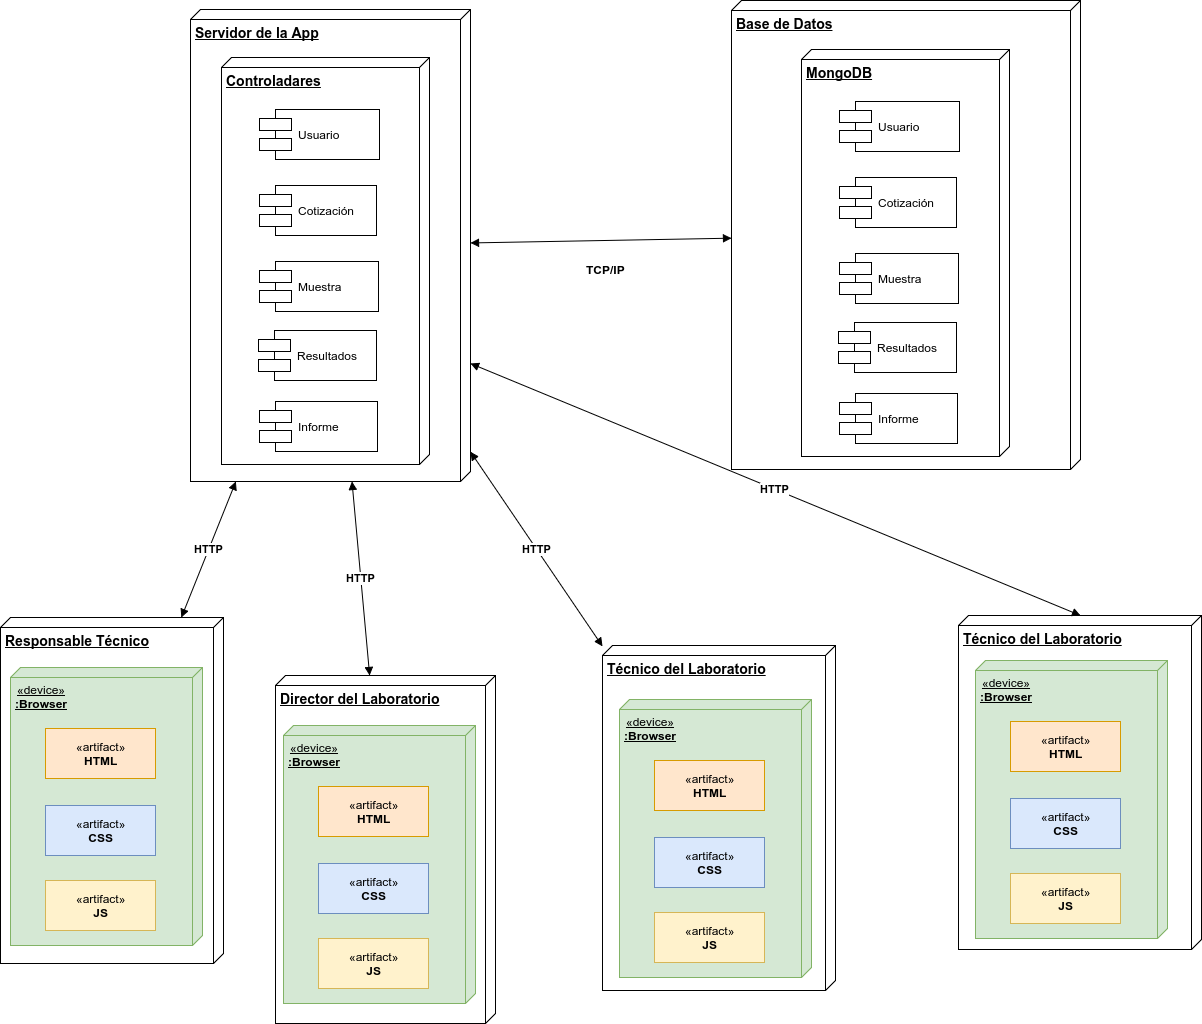

The diagram above was exported from draw.io. Its source (the exported page's mxGraphModel, read from the mxfile embedded in the PNG):
<mxGraphModel dx="1272" dy="490" grid="0" gridSize="10" guides="1" tooltips="1" connect="1" arrows="1" fold="1" page="0" pageScale="1" pageWidth="1169" pageHeight="826" background="none" math="0" shadow="0">
  <root>
    <mxCell id="0" style=";html=1;" />
    <mxCell id="1" style=";html=1;" parent="0" />
    <mxCell id="11" value="Servidor de la App" style="verticalAlign=top;align=left;spacingTop=8;spacingLeft=2;spacingRight=12;shape=cube;size=10;direction=south;fontStyle=5;fillColor=#FFFFFF;strokeColor=#000000;strokeWidth=1;fontColor=#000000;fontSize=14;html=1;" parent="1" vertex="1">
      <mxGeometry x="30" y="328" width="280" height="472" as="geometry" />
    </mxCell>
    <mxCell id="16" value="Responsable Técnico" style="verticalAlign=top;align=left;spacingTop=8;spacingLeft=2;spacingRight=12;shape=cube;size=10;direction=south;fontStyle=5;fillColor=#FFFFFF;strokeColor=#000000;strokeWidth=1;fontColor=#000000;fontSize=14;html=1;" parent="1" vertex="1">
      <mxGeometry x="-160" y="936" width="223" height="346" as="geometry" />
    </mxCell>
    <mxCell id="18" value="Base de Datos" style="verticalAlign=top;align=left;spacingTop=8;spacingLeft=2;spacingRight=12;shape=cube;size=10;direction=south;fontStyle=5;fillColor=#FFFFFF;strokeColor=#000000;strokeWidth=1;fontColor=#000000;fontSize=14;html=1;" parent="1" vertex="1">
      <mxGeometry x="571" y="319" width="349" height="469" as="geometry" />
    </mxCell>
    <mxCell id="31" value="Director del Laboratorio" style="verticalAlign=top;align=left;spacingTop=8;spacingLeft=2;spacingRight=12;shape=cube;size=10;direction=south;fontStyle=5;fillColor=#FFFFFF;strokeColor=#000000;strokeWidth=1;fontColor=#000000;fontSize=14;html=1;" parent="1" vertex="1">
      <mxGeometry x="115" y="994" width="220" height="348" as="geometry" />
    </mxCell>
    <mxCell id="35" value="Técnico del Laboratorio" style="verticalAlign=top;align=left;spacingTop=8;spacingLeft=2;spacingRight=12;shape=cube;size=10;direction=south;fontStyle=5;fillColor=#FFFFFF;strokeColor=#000000;strokeWidth=1;fontColor=#000000;fontSize=14;html=1;" parent="1" vertex="1">
      <mxGeometry x="442" y="964" width="233" height="345" as="geometry" />
    </mxCell>
    <mxCell id="41" value="" style="edgeStyle=none;startArrow=block;startFill=1;endArrow=block;endFill=1;fillColor=#4F5B70;strokeColor=#000000;strokeWidth=1;fontColor=#000000;html=1;fontStyle=1" parent="1" source="11" target="18" edge="1">
      <mxGeometry width="100" height="100" relative="1" as="geometry">
        <mxPoint x="283.03571428571445" y="480" as="sourcePoint" />
        <mxPoint x="322.32142857142867" y="420" as="targetPoint" />
      </mxGeometry>
    </mxCell>
    <mxCell id="42" value="HTTP" style="edgeStyle=none;startArrow=block;startFill=1;endArrow=block;endFill=1;fillColor=#4F5B70;strokeColor=#000000;strokeWidth=1;fontColor=#000000;html=1;fontStyle=1" parent="1" source="11" target="16" edge="1">
      <mxGeometry width="100" height="100" relative="1" as="geometry">
        <mxPoint x="320" y="649.4162436548222" as="sourcePoint" />
        <mxPoint x="522.5" y="655.5837563451776" as="targetPoint" />
      </mxGeometry>
    </mxCell>
    <mxCell id="43" value="HTTP" style="edgeStyle=none;startArrow=block;startFill=1;endArrow=block;endFill=1;fillColor=#4F5B70;strokeColor=#000000;strokeWidth=1;fontColor=#000000;html=1;fontStyle=1" parent="1" source="11" target="31" edge="1">
      <mxGeometry width="100" height="100" relative="1" as="geometry">
        <mxPoint x="330" y="659.4162436548222" as="sourcePoint" />
        <mxPoint x="532.5" y="665.5837563451776" as="targetPoint" />
      </mxGeometry>
    </mxCell>
    <mxCell id="44" value="HTTP" style="edgeStyle=none;startArrow=block;startFill=1;endArrow=block;endFill=1;fillColor=#4F5B70;strokeColor=#000000;strokeWidth=1;fontColor=#000000;html=1;fontStyle=1" parent="1" source="11" target="35" edge="1">
      <mxGeometry width="100" height="100" relative="1" as="geometry">
        <mxPoint x="340" y="669.4162436548222" as="sourcePoint" />
        <mxPoint x="542.5" y="675.5837563451776" as="targetPoint" />
      </mxGeometry>
    </mxCell>
    <mxCell id="677aa6fbf08c60d3-47" value="Técnico del Laboratorio" style="verticalAlign=top;align=left;spacingTop=8;spacingLeft=2;spacingRight=12;shape=cube;size=10;direction=south;fontStyle=5;fillColor=#FFFFFF;strokeColor=#000000;strokeWidth=1;fontColor=#000000;fontSize=14;html=1;" vertex="1" parent="1">
      <mxGeometry x="798" y="934" width="243" height="334" as="geometry" />
    </mxCell>
    <mxCell id="677aa6fbf08c60d3-49" value="HTTP" style="edgeStyle=none;startArrow=block;startFill=1;endArrow=block;endFill=1;fillColor=#4F5B70;strokeColor=#000000;strokeWidth=1;fontColor=#000000;html=1;entryX=0;entryY=0.5;exitX=0.75;exitY=0;fontStyle=1" edge="1" parent="1" source="11" target="677aa6fbf08c60d3-47">
      <mxGeometry width="100" height="100" relative="1" as="geometry">
        <mxPoint x="308" y="759.9561752988047" as="sourcePoint" />
        <mxPoint x="971" y="874" as="targetPoint" />
      </mxGeometry>
    </mxCell>
    <mxCell id="677aa6fbf08c60d3-53" value="MongoDB" style="verticalAlign=top;align=left;spacingTop=8;spacingLeft=2;spacingRight=12;shape=cube;size=10;direction=south;fontStyle=5;fillColor=#FFFFFF;strokeColor=#000000;strokeWidth=1;fontColor=#000000;fontSize=14;html=1;" vertex="1" parent="1">
      <mxGeometry x="641" y="368" width="208" height="407" as="geometry" />
    </mxCell>
    <mxCell id="677aa6fbf08c60d3-52" value="Usuario" style="shape=component;align=left;spacingLeft=36;fillColor=#FFFFFF;strokeColor=#000000;strokeWidth=1;fontColor=#000000;html=1;" vertex="1" parent="1">
      <mxGeometry x="679" y="420" width="120" height="50" as="geometry" />
    </mxCell>
    <mxCell id="677aa6fbf08c60d3-55" value="Cotización" style="shape=component;align=left;spacingLeft=36;fillColor=#FFFFFF;strokeColor=#000000;strokeWidth=1;fontColor=#000000;html=1;" vertex="1" parent="1">
      <mxGeometry x="679" y="496" width="117" height="50" as="geometry" />
    </mxCell>
    <mxCell id="677aa6fbf08c60d3-56" value="Muestra" style="shape=component;align=left;spacingLeft=36;fillColor=#FFFFFF;strokeColor=#000000;strokeWidth=1;fontColor=#000000;html=1;" vertex="1" parent="1">
      <mxGeometry x="679" y="572" width="119" height="50" as="geometry" />
    </mxCell>
    <mxCell id="677aa6fbf08c60d3-58" value="Resultados" style="shape=component;align=left;spacingLeft=36;fillColor=#FFFFFF;strokeColor=#000000;strokeWidth=1;fontColor=#000000;html=1;" vertex="1" parent="1">
      <mxGeometry x="678" y="641" width="118" height="50" as="geometry" />
    </mxCell>
    <mxCell id="677aa6fbf08c60d3-59" value="Informe" style="shape=component;align=left;spacingLeft=36;fillColor=#FFFFFF;strokeColor=#000000;strokeWidth=1;fontColor=#000000;html=1;" vertex="1" parent="1">
      <mxGeometry x="679" y="712" width="118" height="50" as="geometry" />
    </mxCell>
    <mxCell id="677aa6fbf08c60d3-60" value="&lt;b&gt;TCP/IP&lt;/b&gt;" style="text;html=1;resizable=0;points=[];autosize=1;align=left;verticalAlign=top;spacingTop=-4;" vertex="1" parent="1">
      <mxGeometry x="424" y="579" width="49" height="14" as="geometry" />
    </mxCell>
    <mxCell id="677aa6fbf08c60d3-62" value="Controladares" style="verticalAlign=top;align=left;spacingTop=8;spacingLeft=2;spacingRight=12;shape=cube;size=10;direction=south;fontStyle=5;fillColor=#FFFFFF;strokeColor=#000000;strokeWidth=1;fontColor=#000000;fontSize=14;html=1;" vertex="1" parent="1">
      <mxGeometry x="61" y="376" width="208" height="407" as="geometry" />
    </mxCell>
    <mxCell id="677aa6fbf08c60d3-63" value="Usuario" style="shape=component;align=left;spacingLeft=36;fillColor=#FFFFFF;strokeColor=#000000;strokeWidth=1;fontColor=#000000;html=1;" vertex="1" parent="1">
      <mxGeometry x="99" y="428" width="120" height="50" as="geometry" />
    </mxCell>
    <mxCell id="677aa6fbf08c60d3-64" value="Cotización" style="shape=component;align=left;spacingLeft=36;fillColor=#FFFFFF;strokeColor=#000000;strokeWidth=1;fontColor=#000000;html=1;" vertex="1" parent="1">
      <mxGeometry x="99" y="504" width="117" height="50" as="geometry" />
    </mxCell>
    <mxCell id="677aa6fbf08c60d3-65" value="Muestra" style="shape=component;align=left;spacingLeft=36;fillColor=#FFFFFF;strokeColor=#000000;strokeWidth=1;fontColor=#000000;html=1;" vertex="1" parent="1">
      <mxGeometry x="99" y="580" width="119" height="50" as="geometry" />
    </mxCell>
    <mxCell id="677aa6fbf08c60d3-66" value="Resultados" style="shape=component;align=left;spacingLeft=36;fillColor=#FFFFFF;strokeColor=#000000;strokeWidth=1;fontColor=#000000;html=1;" vertex="1" parent="1">
      <mxGeometry x="98" y="649" width="118" height="50" as="geometry" />
    </mxCell>
    <mxCell id="677aa6fbf08c60d3-67" value="Informe" style="shape=component;align=left;spacingLeft=36;fillColor=#FFFFFF;strokeColor=#000000;strokeWidth=1;fontColor=#000000;html=1;" vertex="1" parent="1">
      <mxGeometry x="99" y="720" width="118" height="50" as="geometry" />
    </mxCell>
    <mxCell id="677aa6fbf08c60d3-72" value="&lt;div style=&quot;text-align: center&quot;&gt;&lt;span&gt;«device»&lt;/span&gt;&lt;/div&gt;&lt;b&gt;&lt;div style=&quot;text-align: center&quot;&gt;&lt;b&gt;:Browser&lt;/b&gt;&lt;/div&gt;&lt;/b&gt;" style="verticalAlign=top;align=left;spacingTop=8;spacingLeft=2;spacingRight=12;shape=cube;size=10;direction=south;fontStyle=4;html=1;fillColor=#d5e8d4;strokeColor=#82b366;" vertex="1" parent="1">
      <mxGeometry x="-150" y="986" width="192" height="278" as="geometry" />
    </mxCell>
    <mxCell id="677aa6fbf08c60d3-73" value="«artifact»&lt;br&gt;&lt;b&gt;HTML&lt;/b&gt;" style="html=1;fillColor=#ffe6cc;strokeColor=#d79b00;" vertex="1" parent="1">
      <mxGeometry x="-115" y="1047" width="110" height="50" as="geometry" />
    </mxCell>
    <mxCell id="677aa6fbf08c60d3-74" value="«artifact»&lt;br&gt;&lt;b&gt;CSS&lt;/b&gt;" style="html=1;fillColor=#dae8fc;strokeColor=#6c8ebf;" vertex="1" parent="1">
      <mxGeometry x="-115" y="1124" width="110" height="50" as="geometry" />
    </mxCell>
    <mxCell id="677aa6fbf08c60d3-75" value="«artifact»&lt;br&gt;&lt;b&gt;JS&lt;/b&gt;" style="html=1;fillColor=#fff2cc;strokeColor=#d6b656;" vertex="1" parent="1">
      <mxGeometry x="-115" y="1199" width="110" height="50" as="geometry" />
    </mxCell>
    <mxCell id="677aa6fbf08c60d3-76" value="&lt;div style=&quot;text-align: center&quot;&gt;&lt;span&gt;«device»&lt;/span&gt;&lt;/div&gt;&lt;b&gt;&lt;div style=&quot;text-align: center&quot;&gt;&lt;b&gt;:Browser&lt;/b&gt;&lt;/div&gt;&lt;/b&gt;" style="verticalAlign=top;align=left;spacingTop=8;spacingLeft=2;spacingRight=12;shape=cube;size=10;direction=south;fontStyle=4;html=1;fillColor=#d5e8d4;strokeColor=#82b366;" vertex="1" parent="1">
      <mxGeometry x="123" y="1044" width="192" height="278" as="geometry" />
    </mxCell>
    <mxCell id="677aa6fbf08c60d3-77" value="«artifact»&lt;br&gt;&lt;b&gt;HTML&lt;/b&gt;" style="html=1;fillColor=#ffe6cc;strokeColor=#d79b00;" vertex="1" parent="1">
      <mxGeometry x="158" y="1105" width="110" height="50" as="geometry" />
    </mxCell>
    <mxCell id="677aa6fbf08c60d3-78" value="«artifact»&lt;br&gt;&lt;b&gt;CSS&lt;/b&gt;" style="html=1;fillColor=#dae8fc;strokeColor=#6c8ebf;" vertex="1" parent="1">
      <mxGeometry x="158" y="1182" width="110" height="50" as="geometry" />
    </mxCell>
    <mxCell id="677aa6fbf08c60d3-79" value="«artifact»&lt;br&gt;&lt;b&gt;JS&lt;/b&gt;" style="html=1;fillColor=#fff2cc;strokeColor=#d6b656;" vertex="1" parent="1">
      <mxGeometry x="158" y="1257" width="110" height="50" as="geometry" />
    </mxCell>
    <mxCell id="677aa6fbf08c60d3-80" value="&lt;div style=&quot;text-align: center&quot;&gt;&lt;span&gt;«device»&lt;/span&gt;&lt;/div&gt;&lt;b&gt;&lt;div style=&quot;text-align: center&quot;&gt;&lt;b&gt;:Browser&lt;/b&gt;&lt;/div&gt;&lt;/b&gt;" style="verticalAlign=top;align=left;spacingTop=8;spacingLeft=2;spacingRight=12;shape=cube;size=10;direction=south;fontStyle=4;html=1;fillColor=#d5e8d4;strokeColor=#82b366;" vertex="1" parent="1">
      <mxGeometry x="459" y="1018" width="192" height="278" as="geometry" />
    </mxCell>
    <mxCell id="677aa6fbf08c60d3-81" value="«artifact»&lt;br&gt;&lt;b&gt;HTML&lt;/b&gt;" style="html=1;fillColor=#ffe6cc;strokeColor=#d79b00;" vertex="1" parent="1">
      <mxGeometry x="494" y="1079" width="110" height="50" as="geometry" />
    </mxCell>
    <mxCell id="677aa6fbf08c60d3-82" value="«artifact»&lt;br&gt;&lt;b&gt;CSS&lt;/b&gt;" style="html=1;fillColor=#dae8fc;strokeColor=#6c8ebf;" vertex="1" parent="1">
      <mxGeometry x="494" y="1156" width="110" height="50" as="geometry" />
    </mxCell>
    <mxCell id="677aa6fbf08c60d3-83" value="«artifact»&lt;br&gt;&lt;b&gt;JS&lt;/b&gt;" style="html=1;fillColor=#fff2cc;strokeColor=#d6b656;" vertex="1" parent="1">
      <mxGeometry x="494" y="1231" width="110" height="50" as="geometry" />
    </mxCell>
    <mxCell id="677aa6fbf08c60d3-84" value="&lt;div style=&quot;text-align: center&quot;&gt;&lt;span&gt;«device»&lt;/span&gt;&lt;/div&gt;&lt;b&gt;&lt;div style=&quot;text-align: center&quot;&gt;&lt;b&gt;:Browser&lt;/b&gt;&lt;/div&gt;&lt;/b&gt;" style="verticalAlign=top;align=left;spacingTop=8;spacingLeft=2;spacingRight=12;shape=cube;size=10;direction=south;fontStyle=4;html=1;fillColor=#d5e8d4;strokeColor=#82b366;" vertex="1" parent="1">
      <mxGeometry x="815" y="979" width="192" height="278" as="geometry" />
    </mxCell>
    <mxCell id="677aa6fbf08c60d3-85" value="«artifact»&lt;br&gt;&lt;b&gt;HTML&lt;/b&gt;" style="html=1;fillColor=#ffe6cc;strokeColor=#d79b00;" vertex="1" parent="1">
      <mxGeometry x="850" y="1040" width="110" height="50" as="geometry" />
    </mxCell>
    <mxCell id="677aa6fbf08c60d3-86" value="«artifact»&lt;br&gt;&lt;b&gt;CSS&lt;/b&gt;" style="html=1;fillColor=#dae8fc;strokeColor=#6c8ebf;" vertex="1" parent="1">
      <mxGeometry x="850" y="1117" width="110" height="50" as="geometry" />
    </mxCell>
    <mxCell id="677aa6fbf08c60d3-87" value="«artifact»&lt;br&gt;&lt;b&gt;JS&lt;/b&gt;" style="html=1;fillColor=#fff2cc;strokeColor=#d6b656;" vertex="1" parent="1">
      <mxGeometry x="850" y="1192" width="110" height="50" as="geometry" />
    </mxCell>
  </root>
</mxGraphModel>